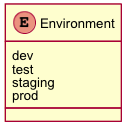

The diagram above was rendered by PlantUML. Its source (embedded in the PNG):
@startuml images/class_environment.png
skinparam activityFontColor black
skinparam activityFontSize 10
skinparam activityFontName arial
skinparam activityArrowFontColor black
skinparam activityArrowFontSize 10
skinparam activityArrowFontName arial
skinparam classArrowFontColor black
skinparam classArrowFontSize 10
skinparam classArrowFontName arial
skinparam classAttributeFontColor black
skinparam classAttributeFontSize 10
skinparam classAttributeFontName arial
skinparam classFontColor black
skinparam classFontSize 10
skinparam classFontName arial
skinparam componentFontColor black
skinparam componentFontSize 10
skinparam componentFontName arial
skinparam componentArrowFontColor black
skinparam componentArrowFontSize 10
skinparam componentArrowFontName arial
skinparam noteFontColor black
skinparam noteFontSize 10
skinparam noteFontName arial
skinparam packageFontColor black
skinparam packageFontSize 10
skinparam packageFontName arial
skinparam sequenceActorFontColor black
skinparam sequenceActorFontSize 10
skinparam sequenceActorFontName arial
skinparam sequenceArrowFontColor black
skinparam sequenceArrowFontSize 10
skinparam sequenceArrowFontName arial
skinparam sequenceGroupingFontColor black
skinparam sequenceGroupingFontSize 10
skinparam sequenceGroupingFontName arial
skinparam sequenceGroupingHeaderFontColor black
skinparam sequenceGroupingHeaderFontSize 10
skinparam sequenceGroupingHeaderFontName arial
skinparam sequenceParticipantFontColor black
skinparam sequenceParticipantFontSize 10
skinparam sequenceParticipantFontName arial
skinparam sequenceTitleFontColor black
skinparam sequenceTitleFontSize 10
skinparam sequenceTitleFontName arial
skinparam titleFontColor black
skinparam titleFontSize 10
skinparam titleFontName arial
skinparam usecaseFontColor black
skinparam usecaseFontSize 7
skinparam usecaseFontName arial
skinparam usecaseActorFontColor black
skinparam usecaseActorFontSize 7
skinparam usecaseActorFontName arial
skinparam usecaseArrowFontColor black
skinparam usecaseArrowFontSize 7
skinparam usecaseArrowFontName arial
enum Environment
  Environment : dev
  Environment : test
  Environment : staging
  Environment : prod
@enduml